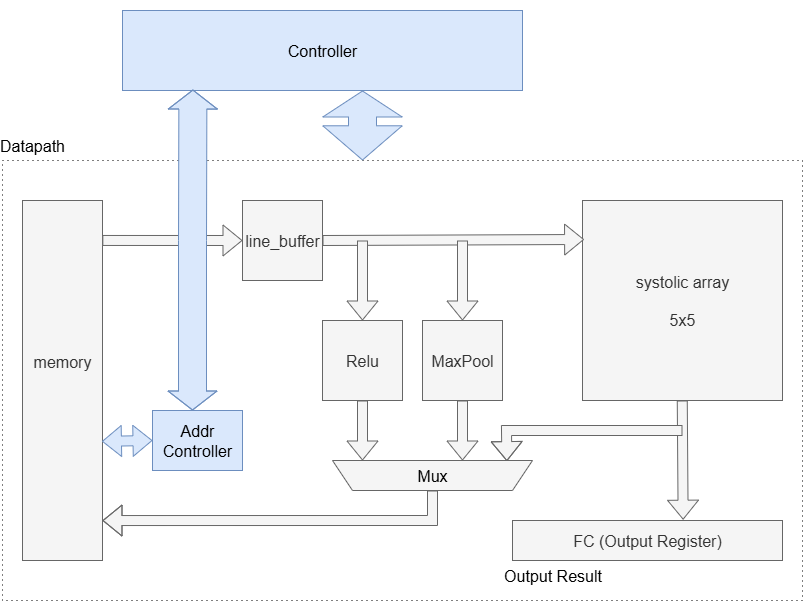

The diagram above was exported from draw.io. Its source (the exported page's mxGraphModel, read from the mxfile embedded in the PNG):
<mxGraphModel dx="1697" dy="1194" grid="1" gridSize="10" guides="1" tooltips="1" connect="1" arrows="1" fold="1" page="1" pageScale="1" pageWidth="3300" pageHeight="4681" math="0" shadow="0">
  <root>
    <mxCell id="0" />
    <mxCell id="1" parent="0" />
    <mxCell id="2" value="" style="group;fontSize=16;" vertex="1" connectable="0" parent="1">
      <mxGeometry x="230" y="120" width="800" height="600" as="geometry" />
    </mxCell>
    <mxCell id="3" value="" style="rounded=0;whiteSpace=wrap;html=1;dashed=1;dashPattern=1 4;fontSize=16;" vertex="1" parent="2">
      <mxGeometry y="160" width="800" height="440" as="geometry" />
    </mxCell>
    <mxCell id="4" value="&lt;div&gt;systolic array&lt;/div&gt;&lt;div&gt;&lt;br&gt;&lt;/div&gt;&lt;div&gt;5x5&lt;/div&gt;" style="whiteSpace=wrap;html=1;aspect=fixed;fillColor=#f5f5f5;fontColor=#333333;strokeColor=#666666;fontSize=16;" vertex="1" parent="2">
      <mxGeometry x="580" y="200" width="200" height="200" as="geometry" />
    </mxCell>
    <mxCell id="5" value="line_buffer" style="rounded=0;whiteSpace=wrap;html=1;fillColor=#f5f5f5;fontColor=#333333;strokeColor=#666666;fontSize=16;" vertex="1" parent="2">
      <mxGeometry x="240" y="200" width="80" height="80" as="geometry" />
    </mxCell>
    <mxCell id="6" value="&lt;div&gt;memory&lt;/div&gt;&lt;div&gt;&lt;br&gt;&lt;/div&gt;&lt;div&gt;&lt;br&gt;&lt;/div&gt;" style="rounded=0;whiteSpace=wrap;html=1;fillColor=#f5f5f5;fontColor=#333333;strokeColor=#666666;fontSize=16;" vertex="1" parent="2">
      <mxGeometry x="20" y="200" width="80" height="360" as="geometry" />
    </mxCell>
    <mxCell id="7" value="MaxPool" style="whiteSpace=wrap;html=1;aspect=fixed;fillColor=#f5f5f5;fontColor=#333333;strokeColor=#666666;fontSize=16;" vertex="1" parent="2">
      <mxGeometry x="420" y="320" width="80" height="80" as="geometry" />
    </mxCell>
    <mxCell id="8" value="" style="shape=flexArrow;endArrow=classic;html=1;rounded=0;entryX=0;entryY=0.5;entryDx=0;entryDy=0;exitX=0.998;exitY=0.111;exitDx=0;exitDy=0;exitPerimeter=0;fillColor=#f5f5f5;strokeColor=#666666;fontSize=16;" edge="1" parent="2" source="6" target="5">
      <mxGeometry width="50" height="50" relative="1" as="geometry">
        <mxPoint x="120" y="240" as="sourcePoint" />
        <mxPoint x="170" y="190" as="targetPoint" />
      </mxGeometry>
    </mxCell>
    <mxCell id="9" value="FC (Output Register)" style="rounded=0;whiteSpace=wrap;html=1;fillColor=#f5f5f5;fontColor=#333333;strokeColor=#666666;fontSize=16;" vertex="1" parent="2">
      <mxGeometry x="510" y="520" width="270" height="40" as="geometry" />
    </mxCell>
    <mxCell id="10" value="" style="shape=flexArrow;endArrow=classic;html=1;rounded=0;exitX=1;exitY=0.5;exitDx=0;exitDy=0;entryX=0.008;entryY=0.195;entryDx=0;entryDy=0;entryPerimeter=0;fillColor=#f5f5f5;strokeColor=#666666;fontSize=16;" edge="1" parent="2" source="5" target="4">
      <mxGeometry width="50" height="50" relative="1" as="geometry">
        <mxPoint x="420" y="240" as="sourcePoint" />
        <mxPoint x="500" y="241" as="targetPoint" />
      </mxGeometry>
    </mxCell>
    <mxCell id="11" value="" style="shape=flexArrow;endArrow=classic;html=1;rounded=0;entryX=0.5;entryY=0;entryDx=0;entryDy=0;fillColor=#f5f5f5;strokeColor=#666666;fontSize=16;" edge="1" parent="2" target="7">
      <mxGeometry width="50" height="50" relative="1" as="geometry">
        <mxPoint x="460" y="240" as="sourcePoint" />
        <mxPoint x="510" y="190" as="targetPoint" />
      </mxGeometry>
    </mxCell>
    <mxCell id="12" value="" style="shape=flexArrow;endArrow=classic;html=1;rounded=0;entryX=1;entryY=0.889;entryDx=0;entryDy=0;entryPerimeter=0;exitX=0.5;exitY=0;exitDx=0;exitDy=0;fontSize=16;fillColor=#f5f5f5;strokeColor=#666666;" edge="1" parent="2" source="24" target="6">
      <mxGeometry width="50" height="50" relative="1" as="geometry">
        <mxPoint x="209.83999999999997" y="520.08" as="sourcePoint" />
        <mxPoint x="120.00000000000006" y="519.9999999999999" as="targetPoint" />
        <Array as="points">
          <mxPoint x="430" y="520" />
        </Array>
      </mxGeometry>
    </mxCell>
    <mxCell id="13" value="" style="shape=flexArrow;endArrow=classic;html=1;rounded=0;exitX=0.5;exitY=1;exitDx=0;exitDy=0;fillColor=#f5f5f5;strokeColor=#666666;fontSize=16;" edge="1" parent="2" source="7">
      <mxGeometry width="50" height="50" relative="1" as="geometry">
        <mxPoint x="459.76" y="400" as="sourcePoint" />
        <mxPoint x="460" y="460" as="targetPoint" />
      </mxGeometry>
    </mxCell>
    <mxCell id="14" value="" style="shape=flexArrow;endArrow=classic;html=1;rounded=0;entryX=0.632;entryY=-0.02;entryDx=0;entryDy=0;entryPerimeter=0;fillColor=#f5f5f5;strokeColor=#666666;fontSize=16;" edge="1" parent="2" target="9">
      <mxGeometry width="50" height="50" relative="1" as="geometry">
        <mxPoint x="679.76" y="400" as="sourcePoint" />
        <mxPoint x="679.76" y="440" as="targetPoint" />
      </mxGeometry>
    </mxCell>
    <mxCell id="15" value="Output Result" style="text;html=1;align=center;verticalAlign=middle;resizable=0;points=[];autosize=1;strokeColor=none;fillColor=none;fontSize=16;" vertex="1" parent="2">
      <mxGeometry x="490" y="560" width="120" height="30" as="geometry" />
    </mxCell>
    <mxCell id="16" value="Relu" style="whiteSpace=wrap;html=1;aspect=fixed;fillColor=#f5f5f5;fontColor=#333333;strokeColor=#666666;fontSize=16;" vertex="1" parent="2">
      <mxGeometry x="320" y="320" width="80" height="80" as="geometry" />
    </mxCell>
    <mxCell id="17" value="" style="shape=flexArrow;endArrow=classic;html=1;rounded=0;entryX=0.5;entryY=0;entryDx=0;entryDy=0;fillColor=#f5f5f5;strokeColor=#666666;fontSize=16;" edge="1" parent="2" target="16">
      <mxGeometry width="50" height="50" relative="1" as="geometry">
        <mxPoint x="360" y="240" as="sourcePoint" />
        <mxPoint x="360" y="310" as="targetPoint" />
      </mxGeometry>
    </mxCell>
    <mxCell id="18" value="" style="shape=flexArrow;endArrow=classic;html=1;rounded=0;exitX=0.5;exitY=1;exitDx=0;exitDy=0;fillColor=#f5f5f5;strokeColor=#666666;fontSize=16;" edge="1" parent="2" source="16">
      <mxGeometry width="50" height="50" relative="1" as="geometry">
        <mxPoint x="359.65999999999997" y="400" as="sourcePoint" />
        <mxPoint x="360" y="460" as="targetPoint" />
      </mxGeometry>
    </mxCell>
    <mxCell id="19" value="Controller" style="rounded=0;whiteSpace=wrap;html=1;fillColor=#dae8fc;strokeColor=#6c8ebf;fontSize=16;" vertex="1" parent="2">
      <mxGeometry x="120" y="10" width="400" height="80" as="geometry" />
    </mxCell>
    <mxCell id="20" value="" style="shape=flexArrow;endArrow=classic;startArrow=classic;html=1;rounded=0;width=28;startSize=11.075;startWidth=50.39239001189061;endWidth=50.39239001189061;endSize=8.332692307692307;fillColor=#dae8fc;strokeColor=#6c8ebf;fontSize=16;" edge="1" parent="2">
      <mxGeometry width="100" height="100" relative="1" as="geometry">
        <mxPoint x="360" y="160" as="sourcePoint" />
        <mxPoint x="360" y="90" as="targetPoint" />
      </mxGeometry>
    </mxCell>
    <mxCell id="21" value="Datapath" style="text;html=1;align=center;verticalAlign=middle;whiteSpace=wrap;rounded=0;fontSize=16;" vertex="1" parent="2">
      <mxGeometry y="130" width="60" height="30" as="geometry" />
    </mxCell>
    <mxCell id="22" value="" style="shape=flexArrow;endArrow=classic;html=1;rounded=0;entryX=0.128;entryY=0.98;entryDx=0;entryDy=0;entryPerimeter=0;fillColor=#f5f5f5;strokeColor=#666666;fontSize=16;" edge="1" parent="2" target="24">
      <mxGeometry width="50" height="50" relative="1" as="geometry">
        <mxPoint x="680" y="430" as="sourcePoint" />
        <mxPoint x="550" y="430" as="targetPoint" />
        <Array as="points">
          <mxPoint x="504" y="430" />
        </Array>
      </mxGeometry>
    </mxCell>
    <mxCell id="23" style="edgeStyle=orthogonalEdgeStyle;rounded=0;orthogonalLoop=1;jettySize=auto;html=1;exitX=0.5;exitY=1;exitDx=0;exitDy=0;fontSize=16;" edge="1" parent="2" source="3" target="3">
      <mxGeometry relative="1" as="geometry" />
    </mxCell>
    <mxCell id="24" value="" style="shape=trapezoid;perimeter=trapezoidPerimeter;whiteSpace=wrap;html=1;fixedSize=1;rotation=-180;fillColor=#f5f5f5;fontColor=#333333;strokeColor=#666666;fontSize=16;" vertex="1" parent="2">
      <mxGeometry x="330" y="460" width="200" height="30" as="geometry" />
    </mxCell>
    <mxCell id="25" value="Mux" style="text;html=1;align=center;verticalAlign=middle;whiteSpace=wrap;rounded=0;fontSize=16;" vertex="1" parent="2">
      <mxGeometry x="400" y="460" width="60" height="30" as="geometry" />
    </mxCell>
    <mxCell id="26" value="Addr&lt;div&gt;Controller&lt;/div&gt;" style="rounded=0;whiteSpace=wrap;html=1;fillColor=#dae8fc;strokeColor=#6c8ebf;fontSize=16;" vertex="1" parent="2">
      <mxGeometry x="150" y="410" width="90" height="60" as="geometry" />
    </mxCell>
    <mxCell id="27" value="" style="shape=flexArrow;endArrow=classic;startArrow=classic;html=1;rounded=0;entryX=0.176;entryY=0.988;entryDx=0;entryDy=0;entryPerimeter=0;fillColor=#dae8fc;width=28;strokeColor=#6c8ebf;fontSize=16;" edge="1" parent="2" target="19">
      <mxGeometry width="100" height="100" relative="1" as="geometry">
        <mxPoint x="190" y="410" as="sourcePoint" />
        <mxPoint x="180" y="90" as="targetPoint" />
        <Array as="points">
          <mxPoint x="190" y="240" />
        </Array>
      </mxGeometry>
    </mxCell>
    <mxCell id="28" value="" style="shape=flexArrow;endArrow=classic;startArrow=classic;html=1;rounded=0;entryX=0;entryY=0.5;entryDx=0;entryDy=0;exitX=0.993;exitY=0.669;exitDx=0;exitDy=0;exitPerimeter=0;fillColor=#dae8fc;strokeColor=#6c8ebf;fontSize=16;" edge="1" parent="2" source="6" target="26">
      <mxGeometry width="100" height="100" relative="1" as="geometry">
        <mxPoint x="120" y="440" as="sourcePoint" />
        <mxPoint x="220" y="340" as="targetPoint" />
      </mxGeometry>
    </mxCell>
  </root>
</mxGraphModel>